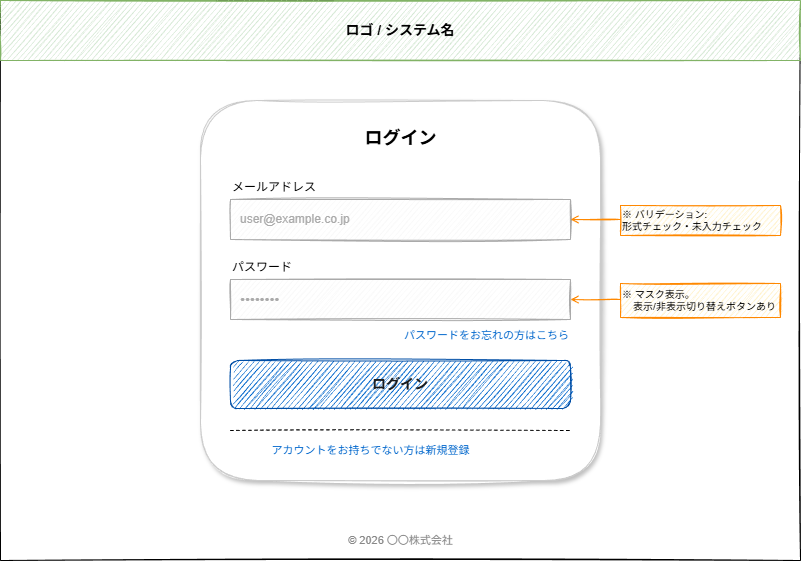

The diagram above was exported from draw.io. Its source (the exported page's mxGraphModel, read from the mxfile embedded in the PNG):
<mxGraphModel dx="894" dy="1139" grid="1" gridSize="10" guides="1" tooltips="1" connect="1" arrows="1" fold="1" page="1" pageScale="1" pageWidth="1169" pageHeight="827" math="0" shadow="0">
  <root>
    <mxCell id="0" />
    <mxCell id="1" parent="0" />
    <mxCell id="2" value="" style="rounded=0;whiteSpace=wrap;html=1;sketch=1;" parent="1" vertex="1">
      <mxGeometry x="80" y="80" width="800" height="560" as="geometry" />
    </mxCell>
    <mxCell id="5" value="ロゴ / システム名" style="rounded=0;whiteSpace=wrap;html=1;fillColor=#d5e8d4;strokeColor=#82b366;fontSize=14;fontStyle=1;sketch=1;" parent="1" vertex="1">
      <mxGeometry x="80" y="80" width="800" height="60" as="geometry" />
    </mxCell>
    <mxCell id="6" value="" style="rounded=1;whiteSpace=wrap;html=1;fillColor=#ffffff;strokeColor=#cccccc;shadow=1;sketch=1;" parent="1" vertex="1">
      <mxGeometry x="280" y="180" width="400" height="380" as="geometry" />
    </mxCell>
    <mxCell id="7" value="ログイン" style="text;html=1;align=center;verticalAlign=middle;resizable=0;points=[];autosize=1;strokeColor=none;fillColor=none;fontSize=18;fontStyle=1;sketch=1;" parent="1" vertex="1">
      <mxGeometry x="380" y="200" width="200" height="36" as="geometry" />
    </mxCell>
    <mxCell id="8" value="メールアドレス" style="text;html=1;align=left;verticalAlign=middle;resizable=0;points=[];autosize=1;strokeColor=none;fillColor=none;fontSize=12;sketch=1;" parent="1" vertex="1">
      <mxGeometry x="310" y="255" width="120" height="24" as="geometry" />
    </mxCell>
    <mxCell id="9" value="user@example.co.jp" style="rounded=0;whiteSpace=wrap;html=1;fillColor=#f8f8f8;strokeColor=#aaaaaa;align=left;spacingLeft=8;fontSize=12;fontColor=#aaaaaa;sketch=1;" parent="1" vertex="1">
      <mxGeometry x="310" y="279" width="340" height="40" as="geometry" />
    </mxCell>
    <mxCell id="10" value="パスワード" style="text;html=1;align=left;verticalAlign=middle;resizable=0;points=[];autosize=1;strokeColor=none;fillColor=none;fontSize=12;sketch=1;" parent="1" vertex="1">
      <mxGeometry x="310" y="335" width="90" height="24" as="geometry" />
    </mxCell>
    <mxCell id="11" value="••••••••" style="rounded=0;whiteSpace=wrap;html=1;fillColor=#f8f8f8;strokeColor=#aaaaaa;align=left;spacingLeft=8;fontSize=14;fontColor=#aaaaaa;sketch=1;" parent="1" vertex="1">
      <mxGeometry x="310" y="359" width="340" height="40" as="geometry" />
    </mxCell>
    <mxCell id="12" value="パスワードをお忘れの方はこちら" style="text;html=1;align=right;verticalAlign=middle;resizable=0;points=[];autosize=1;strokeColor=none;fillColor=none;fontSize=11;fontColor=#0066cc;sketch=1;" parent="1" vertex="1">
      <mxGeometry x="430" y="405" width="220" height="20" as="geometry" />
    </mxCell>
    <mxCell id="13" value="&lt;span&gt;ログイン&lt;/span&gt;" style="rounded=1;whiteSpace=wrap;html=1;fillColor=#0066cc;strokeColor=#004ea6;fontColor=#1A1A1A;fontSize=14;fontStyle=1;sketch=1;textShadow=0;" parent="1" vertex="1">
      <mxGeometry x="310" y="440" width="340" height="48" as="geometry" />
    </mxCell>
    <mxCell id="14" value="" style="endArrow=none;dashed=1;html=1;sketch=1;" parent="1" edge="1">
      <mxGeometry x="310" y="510" width="100" height="10" relative="1" as="geometry">
        <mxPoint x="310" y="510" as="sourcePoint" />
        <mxPoint x="650" y="510" as="targetPoint" />
      </mxGeometry>
    </mxCell>
    <mxCell id="15" value="アカウントをお持ちでない方は新規登録" style="text;html=1;align=center;verticalAlign=middle;resizable=0;points=[];autosize=1;strokeColor=none;fillColor=none;fontSize=11;fontColor=#0066cc;sketch=1;" parent="1" vertex="1">
      <mxGeometry x="310" y="520" width="280" height="20" as="geometry" />
    </mxCell>
    <mxCell id="16" value="© 2026 〇〇株式会社" style="text;html=1;align=center;verticalAlign=middle;resizable=0;points=[];autosize=1;strokeColor=none;fillColor=none;fontSize=11;fontColor=#888888;sketch=1;" parent="1" vertex="1">
      <mxGeometry x="390" y="610" width="180" height="20" as="geometry" />
    </mxCell>
    <mxCell id="17" value="※ バリデーション:&amp;nbsp;&lt;div&gt;形式チェック・未入力チェック&lt;/div&gt;" style="text;html=1;align=left;verticalAlign=middle;resizable=0;points=[];strokeColor=#ff8800;fillColor=#fff2cc;fontSize=10;sketch=1;" parent="1" vertex="1">
      <mxGeometry x="700" y="285" width="160" height="30" as="geometry" />
    </mxCell>
    <mxCell id="18" value="" style="endArrow=open;html=1;strokeColor=#ff8800;sketch=1;" parent="1" edge="1">
      <mxGeometry relative="1" as="geometry">
        <mxPoint x="700" y="299" as="sourcePoint" />
        <mxPoint x="650" y="299" as="targetPoint" />
      </mxGeometry>
    </mxCell>
    <mxCell id="19" value="※ マスク表示。&lt;div&gt;&amp;nbsp; &amp;nbsp; 表示/非表示切り替えボタンあり&lt;/div&gt;" style="text;html=1;align=left;verticalAlign=middle;resizable=0;points=[];strokeColor=#ff8800;fillColor=#fff2cc;fontSize=10;sketch=1;" parent="1" vertex="1">
      <mxGeometry x="700" y="363" width="160" height="34" as="geometry" />
    </mxCell>
    <mxCell id="20" value="" style="endArrow=open;html=1;strokeColor=#ff8800;sketch=1;" parent="1" edge="1">
      <mxGeometry relative="1" as="geometry">
        <mxPoint x="700" y="379" as="sourcePoint" />
        <mxPoint x="650" y="379" as="targetPoint" />
      </mxGeometry>
    </mxCell>
  </root>
</mxGraphModel>